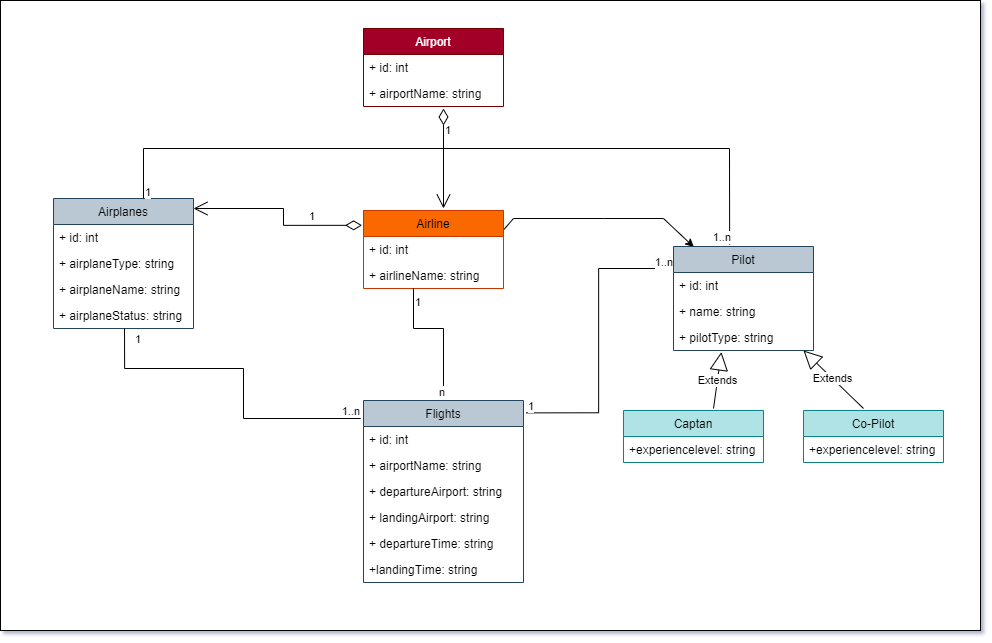

The diagram above was exported from draw.io. Its source (the exported page's mxGraphModel, read from the mxfile embedded in the PNG):
<mxGraphModel dx="2343" dy="1386" grid="1" gridSize="10" guides="1" tooltips="1" connect="1" arrows="1" fold="1" page="1" pageScale="1" pageWidth="1169" pageHeight="827" background="#FFFFFF" math="0" shadow="1">
  <root>
    <mxCell id="0" />
    <mxCell id="1" parent="0" />
    <mxCell id="Ct6IEuNuzWMnR3CcPupm-61" value="" style="rounded=0;whiteSpace=wrap;html=1;" vertex="1" parent="1">
      <mxGeometry x="90" y="80" width="980" height="630" as="geometry" />
    </mxCell>
    <mxCell id="Ct6IEuNuzWMnR3CcPupm-1" value="Airport" style="swimlane;fontStyle=0;childLayout=stackLayout;horizontal=1;startSize=26;fillColor=#a20025;horizontalStack=0;resizeParent=1;resizeParentMax=0;resizeLast=0;collapsible=1;marginBottom=0;strokeColor=#6F0000;fontColor=#ffffff;" vertex="1" parent="1">
      <mxGeometry x="453" y="108" width="140" height="78" as="geometry" />
    </mxCell>
    <mxCell id="Ct6IEuNuzWMnR3CcPupm-2" value="+ id: int" style="text;strokeColor=none;fillColor=none;align=left;verticalAlign=top;spacingLeft=4;spacingRight=4;overflow=hidden;rotatable=0;points=[[0,0.5],[1,0.5]];portConstraint=eastwest;" vertex="1" parent="Ct6IEuNuzWMnR3CcPupm-1">
      <mxGeometry y="26" width="140" height="26" as="geometry" />
    </mxCell>
    <mxCell id="Ct6IEuNuzWMnR3CcPupm-3" value="+ airportName: string" style="text;strokeColor=none;fillColor=none;align=left;verticalAlign=top;spacingLeft=4;spacingRight=4;overflow=hidden;rotatable=0;points=[[0,0.5],[1,0.5]];portConstraint=eastwest;" vertex="1" parent="Ct6IEuNuzWMnR3CcPupm-1">
      <mxGeometry y="52" width="140" height="26" as="geometry" />
    </mxCell>
    <mxCell id="Ct6IEuNuzWMnR3CcPupm-60" style="edgeStyle=none;rounded=0;orthogonalLoop=1;jettySize=auto;html=1;exitX=1;exitY=0.25;exitDx=0;exitDy=0;entryX=0.145;entryY=0.005;entryDx=0;entryDy=0;entryPerimeter=0;" edge="1" parent="1" source="Ct6IEuNuzWMnR3CcPupm-5" target="Ct6IEuNuzWMnR3CcPupm-21">
      <mxGeometry relative="1" as="geometry">
        <Array as="points">
          <mxPoint x="603" y="298" />
          <mxPoint x="693" y="298" />
          <mxPoint x="753" y="298" />
        </Array>
      </mxGeometry>
    </mxCell>
    <mxCell id="Ct6IEuNuzWMnR3CcPupm-5" value="Airline" style="swimlane;fontStyle=0;childLayout=stackLayout;horizontal=1;startSize=26;fillColor=#fa6800;horizontalStack=0;resizeParent=1;resizeParentMax=0;resizeLast=0;collapsible=1;marginBottom=0;fontColor=#000000;strokeColor=#C73500;" vertex="1" parent="1">
      <mxGeometry x="453" y="290" width="140" height="78" as="geometry" />
    </mxCell>
    <mxCell id="Ct6IEuNuzWMnR3CcPupm-6" value="+ id: int" style="text;strokeColor=none;fillColor=none;align=left;verticalAlign=top;spacingLeft=4;spacingRight=4;overflow=hidden;rotatable=0;points=[[0,0.5],[1,0.5]];portConstraint=eastwest;" vertex="1" parent="Ct6IEuNuzWMnR3CcPupm-5">
      <mxGeometry y="26" width="140" height="26" as="geometry" />
    </mxCell>
    <mxCell id="Ct6IEuNuzWMnR3CcPupm-7" value="+ airlineName: string" style="text;strokeColor=none;fillColor=none;align=left;verticalAlign=top;spacingLeft=4;spacingRight=4;overflow=hidden;rotatable=0;points=[[0,0.5],[1,0.5]];portConstraint=eastwest;" vertex="1" parent="Ct6IEuNuzWMnR3CcPupm-5">
      <mxGeometry y="52" width="140" height="26" as="geometry" />
    </mxCell>
    <mxCell id="Ct6IEuNuzWMnR3CcPupm-41" value="" style="endArrow=none;html=1;edgeStyle=orthogonalEdgeStyle;rounded=0;" edge="1" parent="Ct6IEuNuzWMnR3CcPupm-5">
      <mxGeometry relative="1" as="geometry">
        <mxPoint x="50" y="78" as="sourcePoint" />
        <mxPoint x="80" y="188" as="targetPoint" />
        <Array as="points">
          <mxPoint x="50" y="118" />
          <mxPoint x="80" y="118" />
        </Array>
      </mxGeometry>
    </mxCell>
    <mxCell id="Ct6IEuNuzWMnR3CcPupm-42" value="1" style="edgeLabel;resizable=0;html=1;align=left;verticalAlign=bottom;" connectable="0" vertex="1" parent="Ct6IEuNuzWMnR3CcPupm-41">
      <mxGeometry x="-1" relative="1" as="geometry">
        <mxPoint y="20" as="offset" />
      </mxGeometry>
    </mxCell>
    <mxCell id="Ct6IEuNuzWMnR3CcPupm-43" value="n&lt;br&gt;" style="edgeLabel;resizable=0;html=1;align=right;verticalAlign=bottom;" connectable="0" vertex="1" parent="Ct6IEuNuzWMnR3CcPupm-41">
      <mxGeometry x="1" relative="1" as="geometry">
        <mxPoint as="offset" />
      </mxGeometry>
    </mxCell>
    <mxCell id="Ct6IEuNuzWMnR3CcPupm-9" value="Airplanes" style="swimlane;fontStyle=0;childLayout=stackLayout;horizontal=1;startSize=26;fillColor=#bac8d3;horizontalStack=0;resizeParent=1;resizeParentMax=0;resizeLast=0;collapsible=1;marginBottom=0;strokeColor=#23445d;" vertex="1" parent="1">
      <mxGeometry x="143" y="278" width="140" height="130" as="geometry" />
    </mxCell>
    <mxCell id="Ct6IEuNuzWMnR3CcPupm-10" value="+ id: int" style="text;strokeColor=none;fillColor=none;align=left;verticalAlign=top;spacingLeft=4;spacingRight=4;overflow=hidden;rotatable=0;points=[[0,0.5],[1,0.5]];portConstraint=eastwest;" vertex="1" parent="Ct6IEuNuzWMnR3CcPupm-9">
      <mxGeometry y="26" width="140" height="26" as="geometry" />
    </mxCell>
    <mxCell id="Ct6IEuNuzWMnR3CcPupm-11" value="+ airplaneType: string" style="text;strokeColor=none;fillColor=none;align=left;verticalAlign=top;spacingLeft=4;spacingRight=4;overflow=hidden;rotatable=0;points=[[0,0.5],[1,0.5]];portConstraint=eastwest;" vertex="1" parent="Ct6IEuNuzWMnR3CcPupm-9">
      <mxGeometry y="52" width="140" height="26" as="geometry" />
    </mxCell>
    <mxCell id="Ct6IEuNuzWMnR3CcPupm-13" value="+ airplaneName: string" style="text;strokeColor=none;fillColor=none;align=left;verticalAlign=top;spacingLeft=4;spacingRight=4;overflow=hidden;rotatable=0;points=[[0,0.5],[1,0.5]];portConstraint=eastwest;" vertex="1" parent="Ct6IEuNuzWMnR3CcPupm-9">
      <mxGeometry y="78" width="140" height="26" as="geometry" />
    </mxCell>
    <mxCell id="Ct6IEuNuzWMnR3CcPupm-12" value="+ airplaneStatus: string" style="text;strokeColor=none;fillColor=none;align=left;verticalAlign=top;spacingLeft=4;spacingRight=4;overflow=hidden;rotatable=0;points=[[0,0.5],[1,0.5]];portConstraint=eastwest;" vertex="1" parent="Ct6IEuNuzWMnR3CcPupm-9">
      <mxGeometry y="104" width="140" height="26" as="geometry" />
    </mxCell>
    <mxCell id="Ct6IEuNuzWMnR3CcPupm-14" value="Flights" style="swimlane;fontStyle=0;childLayout=stackLayout;horizontal=1;startSize=26;fillColor=#bac8d3;horizontalStack=0;resizeParent=1;resizeParentMax=0;resizeLast=0;collapsible=1;marginBottom=0;strokeColor=#23445d;" vertex="1" parent="1">
      <mxGeometry x="453" y="480" width="160" height="182" as="geometry" />
    </mxCell>
    <mxCell id="Ct6IEuNuzWMnR3CcPupm-15" value="+ id: int" style="text;strokeColor=none;fillColor=none;align=left;verticalAlign=top;spacingLeft=4;spacingRight=4;overflow=hidden;rotatable=0;points=[[0,0.5],[1,0.5]];portConstraint=eastwest;" vertex="1" parent="Ct6IEuNuzWMnR3CcPupm-14">
      <mxGeometry y="26" width="160" height="26" as="geometry" />
    </mxCell>
    <mxCell id="Ct6IEuNuzWMnR3CcPupm-16" value="+ airportName: string" style="text;strokeColor=none;fillColor=none;align=left;verticalAlign=top;spacingLeft=4;spacingRight=4;overflow=hidden;rotatable=0;points=[[0,0.5],[1,0.5]];portConstraint=eastwest;" vertex="1" parent="Ct6IEuNuzWMnR3CcPupm-14">
      <mxGeometry y="52" width="160" height="26" as="geometry" />
    </mxCell>
    <mxCell id="Ct6IEuNuzWMnR3CcPupm-20" value="+ departureAirport: string" style="text;strokeColor=none;fillColor=none;align=left;verticalAlign=top;spacingLeft=4;spacingRight=4;overflow=hidden;rotatable=0;points=[[0,0.5],[1,0.5]];portConstraint=eastwest;" vertex="1" parent="Ct6IEuNuzWMnR3CcPupm-14">
      <mxGeometry y="78" width="160" height="26" as="geometry" />
    </mxCell>
    <mxCell id="Ct6IEuNuzWMnR3CcPupm-17" value="+ landingAirport: string" style="text;strokeColor=none;fillColor=none;align=left;verticalAlign=top;spacingLeft=4;spacingRight=4;overflow=hidden;rotatable=0;points=[[0,0.5],[1,0.5]];portConstraint=eastwest;" vertex="1" parent="Ct6IEuNuzWMnR3CcPupm-14">
      <mxGeometry y="104" width="160" height="26" as="geometry" />
    </mxCell>
    <mxCell id="Ct6IEuNuzWMnR3CcPupm-18" value="+ departureTime: string" style="text;strokeColor=none;fillColor=none;align=left;verticalAlign=top;spacingLeft=4;spacingRight=4;overflow=hidden;rotatable=0;points=[[0,0.5],[1,0.5]];portConstraint=eastwest;" vertex="1" parent="Ct6IEuNuzWMnR3CcPupm-14">
      <mxGeometry y="130" width="160" height="26" as="geometry" />
    </mxCell>
    <mxCell id="Ct6IEuNuzWMnR3CcPupm-19" value="+landingTime: string" style="text;strokeColor=none;fillColor=none;align=left;verticalAlign=top;spacingLeft=4;spacingRight=4;overflow=hidden;rotatable=0;points=[[0,0.5],[1,0.5]];portConstraint=eastwest;" vertex="1" parent="Ct6IEuNuzWMnR3CcPupm-14">
      <mxGeometry y="156" width="160" height="26" as="geometry" />
    </mxCell>
    <mxCell id="Ct6IEuNuzWMnR3CcPupm-21" value="Pilot" style="swimlane;fontStyle=0;childLayout=stackLayout;horizontal=1;startSize=26;fillColor=#bac8d3;horizontalStack=0;resizeParent=1;resizeParentMax=0;resizeLast=0;collapsible=1;marginBottom=0;strokeColor=#23445d;" vertex="1" parent="1">
      <mxGeometry x="763" y="326" width="140" height="104" as="geometry" />
    </mxCell>
    <mxCell id="Ct6IEuNuzWMnR3CcPupm-22" value="+ id: int" style="text;strokeColor=none;fillColor=none;align=left;verticalAlign=top;spacingLeft=4;spacingRight=4;overflow=hidden;rotatable=0;points=[[0,0.5],[1,0.5]];portConstraint=eastwest;" vertex="1" parent="Ct6IEuNuzWMnR3CcPupm-21">
      <mxGeometry y="26" width="140" height="26" as="geometry" />
    </mxCell>
    <mxCell id="Ct6IEuNuzWMnR3CcPupm-23" value="+ name: string" style="text;strokeColor=none;fillColor=none;align=left;verticalAlign=top;spacingLeft=4;spacingRight=4;overflow=hidden;rotatable=0;points=[[0,0.5],[1,0.5]];portConstraint=eastwest;" vertex="1" parent="Ct6IEuNuzWMnR3CcPupm-21">
      <mxGeometry y="52" width="140" height="26" as="geometry" />
    </mxCell>
    <mxCell id="Ct6IEuNuzWMnR3CcPupm-24" value="+ pilotType: string" style="text;strokeColor=none;fillColor=none;align=left;verticalAlign=top;spacingLeft=4;spacingRight=4;overflow=hidden;rotatable=0;points=[[0,0.5],[1,0.5]];portConstraint=eastwest;" vertex="1" parent="Ct6IEuNuzWMnR3CcPupm-21">
      <mxGeometry y="78" width="140" height="26" as="geometry" />
    </mxCell>
    <mxCell id="Ct6IEuNuzWMnR3CcPupm-25" value="Captan" style="swimlane;fontStyle=0;childLayout=stackLayout;horizontal=1;startSize=26;fillColor=#b0e3e6;horizontalStack=0;resizeParent=1;resizeParentMax=0;resizeLast=0;collapsible=1;marginBottom=0;strokeColor=#0e8088;" vertex="1" parent="1">
      <mxGeometry x="713" y="490" width="140" height="52" as="geometry" />
    </mxCell>
    <mxCell id="Ct6IEuNuzWMnR3CcPupm-28" value="+experiencelevel: string" style="text;strokeColor=none;fillColor=none;align=left;verticalAlign=top;spacingLeft=4;spacingRight=4;overflow=hidden;rotatable=0;points=[[0,0.5],[1,0.5]];portConstraint=eastwest;" vertex="1" parent="Ct6IEuNuzWMnR3CcPupm-25">
      <mxGeometry y="26" width="140" height="26" as="geometry" />
    </mxCell>
    <mxCell id="Ct6IEuNuzWMnR3CcPupm-29" value="Co-Pilot" style="swimlane;fontStyle=0;childLayout=stackLayout;horizontal=1;startSize=26;fillColor=#b0e3e6;horizontalStack=0;resizeParent=1;resizeParentMax=0;resizeLast=0;collapsible=1;marginBottom=0;strokeColor=#0e8088;" vertex="1" parent="1">
      <mxGeometry x="893" y="490" width="140" height="52" as="geometry" />
    </mxCell>
    <mxCell id="Ct6IEuNuzWMnR3CcPupm-36" value="+experiencelevel: string" style="text;strokeColor=none;fillColor=none;align=left;verticalAlign=top;spacingLeft=4;spacingRight=4;overflow=hidden;rotatable=0;points=[[0,0.5],[1,0.5]];portConstraint=eastwest;" vertex="1" parent="Ct6IEuNuzWMnR3CcPupm-29">
      <mxGeometry y="26" width="140" height="26" as="geometry" />
    </mxCell>
    <mxCell id="Ct6IEuNuzWMnR3CcPupm-38" value="1" style="endArrow=open;html=1;endSize=12;startArrow=diamondThin;startSize=14;startFill=0;edgeStyle=orthogonalEdgeStyle;align=left;verticalAlign=bottom;rounded=0;exitX=-0.01;exitY=0.19;exitDx=0;exitDy=0;exitPerimeter=0;" edge="1" parent="1" source="Ct6IEuNuzWMnR3CcPupm-5">
      <mxGeometry x="-0.4118" relative="1" as="geometry">
        <mxPoint x="523" y="188" as="sourcePoint" />
        <mxPoint x="283" y="288" as="targetPoint" />
        <Array as="points">
          <mxPoint x="373" y="305" />
          <mxPoint x="373" y="288" />
        </Array>
        <mxPoint as="offset" />
      </mxGeometry>
    </mxCell>
    <mxCell id="Ct6IEuNuzWMnR3CcPupm-47" value="" style="endArrow=none;html=1;edgeStyle=orthogonalEdgeStyle;rounded=0;entryX=-0.019;entryY=0.104;entryDx=0;entryDy=0;entryPerimeter=0;" edge="1" parent="1" target="Ct6IEuNuzWMnR3CcPupm-14">
      <mxGeometry relative="1" as="geometry">
        <mxPoint x="214" y="408" as="sourcePoint" />
        <mxPoint x="443" y="438" as="targetPoint" />
        <Array as="points">
          <mxPoint x="214" y="448" />
          <mxPoint x="333" y="448" />
          <mxPoint x="333" y="498" />
          <mxPoint x="450" y="498" />
        </Array>
      </mxGeometry>
    </mxCell>
    <mxCell id="Ct6IEuNuzWMnR3CcPupm-48" value="1" style="edgeLabel;resizable=0;html=1;align=left;verticalAlign=bottom;" connectable="0" vertex="1" parent="Ct6IEuNuzWMnR3CcPupm-47">
      <mxGeometry x="-1" relative="1" as="geometry">
        <mxPoint x="9" y="17" as="offset" />
      </mxGeometry>
    </mxCell>
    <mxCell id="Ct6IEuNuzWMnR3CcPupm-49" value="1..n" style="edgeLabel;resizable=0;html=1;align=right;verticalAlign=bottom;" connectable="0" vertex="1" parent="Ct6IEuNuzWMnR3CcPupm-47">
      <mxGeometry x="1" relative="1" as="geometry">
        <mxPoint x="-2" y="-1" as="offset" />
      </mxGeometry>
    </mxCell>
    <mxCell id="Ct6IEuNuzWMnR3CcPupm-50" value="" style="endArrow=none;html=1;edgeStyle=orthogonalEdgeStyle;rounded=0;exitX=1.018;exitY=0.068;exitDx=0;exitDy=0;exitPerimeter=0;" edge="1" parent="1" source="Ct6IEuNuzWMnR3CcPupm-14">
      <mxGeometry relative="1" as="geometry">
        <mxPoint x="613" y="438" as="sourcePoint" />
        <mxPoint x="762" y="348" as="targetPoint" />
        <Array as="points">
          <mxPoint x="688" y="492" />
          <mxPoint x="688" y="348" />
          <mxPoint x="762" y="348" />
        </Array>
      </mxGeometry>
    </mxCell>
    <mxCell id="Ct6IEuNuzWMnR3CcPupm-51" value="1" style="edgeLabel;resizable=0;html=1;align=left;verticalAlign=bottom;" connectable="0" vertex="1" parent="Ct6IEuNuzWMnR3CcPupm-50">
      <mxGeometry x="-1" relative="1" as="geometry" />
    </mxCell>
    <mxCell id="Ct6IEuNuzWMnR3CcPupm-52" value="1..n" style="edgeLabel;resizable=0;html=1;align=right;verticalAlign=bottom;" connectable="0" vertex="1" parent="Ct6IEuNuzWMnR3CcPupm-50">
      <mxGeometry x="1" relative="1" as="geometry" />
    </mxCell>
    <mxCell id="Ct6IEuNuzWMnR3CcPupm-53" value="Extends" style="endArrow=block;endSize=16;endFill=0;html=1;rounded=0;entryX=0.342;entryY=1.058;entryDx=0;entryDy=0;entryPerimeter=0;" edge="1" parent="1" target="Ct6IEuNuzWMnR3CcPupm-24">
      <mxGeometry width="160" relative="1" as="geometry">
        <mxPoint x="803" y="488" as="sourcePoint" />
        <mxPoint x="773" y="518" as="targetPoint" />
      </mxGeometry>
    </mxCell>
    <mxCell id="Ct6IEuNuzWMnR3CcPupm-54" value="Extends" style="endArrow=block;endSize=16;endFill=0;html=1;rounded=0;entryX=0.342;entryY=1.058;entryDx=0;entryDy=0;entryPerimeter=0;" edge="1" parent="1">
      <mxGeometry width="160" relative="1" as="geometry">
        <mxPoint x="953" y="488" as="sourcePoint" />
        <mxPoint x="893" y="429.99800000000005" as="targetPoint" />
      </mxGeometry>
    </mxCell>
    <mxCell id="Ct6IEuNuzWMnR3CcPupm-55" value="" style="endArrow=none;html=1;edgeStyle=orthogonalEdgeStyle;rounded=0;entryX=0.401;entryY=-0.019;entryDx=0;entryDy=0;entryPerimeter=0;" edge="1" parent="1" target="Ct6IEuNuzWMnR3CcPupm-21">
      <mxGeometry relative="1" as="geometry">
        <mxPoint x="233" y="278" as="sourcePoint" />
        <mxPoint x="653" y="358" as="targetPoint" />
        <Array as="points">
          <mxPoint x="233" y="228" />
          <mxPoint x="819" y="228" />
        </Array>
      </mxGeometry>
    </mxCell>
    <mxCell id="Ct6IEuNuzWMnR3CcPupm-56" value="1" style="edgeLabel;resizable=0;html=1;align=left;verticalAlign=bottom;" connectable="0" vertex="1" parent="Ct6IEuNuzWMnR3CcPupm-55">
      <mxGeometry x="-1" relative="1" as="geometry" />
    </mxCell>
    <mxCell id="Ct6IEuNuzWMnR3CcPupm-57" value="1..n" style="edgeLabel;resizable=0;html=1;align=right;verticalAlign=bottom;" connectable="0" vertex="1" parent="Ct6IEuNuzWMnR3CcPupm-55">
      <mxGeometry x="1" relative="1" as="geometry" />
    </mxCell>
    <mxCell id="Ct6IEuNuzWMnR3CcPupm-59" value="1" style="endArrow=open;html=1;endSize=12;startArrow=diamondThin;startSize=14;startFill=0;edgeStyle=orthogonalEdgeStyle;align=left;verticalAlign=bottom;rounded=0;" edge="1" parent="1">
      <mxGeometry x="-0.4" relative="1" as="geometry">
        <mxPoint x="533" y="188" as="sourcePoint" />
        <mxPoint x="533" y="288" as="targetPoint" />
        <Array as="points">
          <mxPoint x="533" y="288" />
        </Array>
        <mxPoint as="offset" />
      </mxGeometry>
    </mxCell>
  </root>
</mxGraphModel>